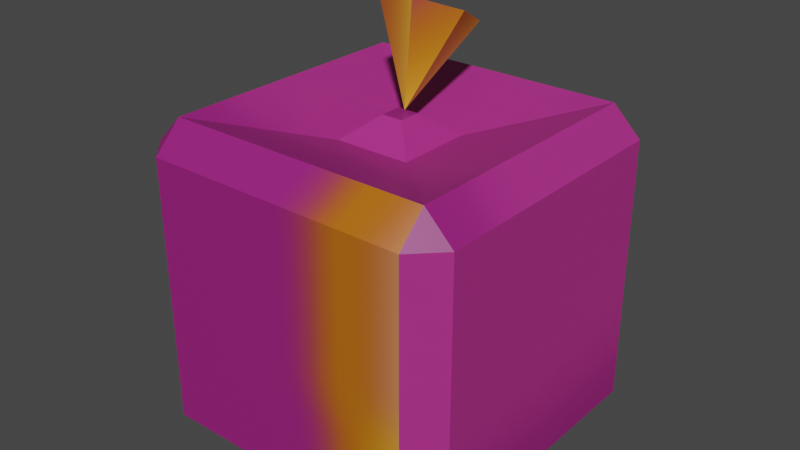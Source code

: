 # Source: frootapple.blend  (saved by Blender 3.6.11; exported with 4.5.12 LTS)
import bpy
from mathutils import Matrix  # noqa: F401  (used for matrix-valued properties, if any)

bpy.ops.wm.read_factory_settings(use_empty=True)
scene = bpy.context.scene
scene.name = 'Scene'

# ---- collections
col_collection = bpy.data.collections.new('Collection'); scene.collection.children.link(col_collection)

# ---- images (referenced by path relative to the original .blend; pixels are not part of the script)
import os
ASSET_DIR = os.environ.get("B2B_ASSET_DIR", "")  # directory of the original .blend (textures are referenced by path, not embedded)
HERE = os.path.dirname(os.path.abspath(__file__))  # packed textures are extracted next to this script under _unpacked/

def load_image(name, relpath, width, height, colorspace="sRGB"):
    """Load a texture the original file referenced (path relative to the .blend, or extracted next to this script)."""
    p = next((c for c in (os.path.join(HERE, relpath), os.path.join(ASSET_DIR, relpath)) if relpath and os.path.exists(c)), "")
    if p:
        img = bpy.data.images.load(p, check_existing=True)
        img.name = name
    else:  # same state as the original file: an image datablock whose file is absent (Cycles renders it pink)
        img = bpy.data.images.new(name, width, height)
        img.source = "FILE"
        img.filepath = "//" + (relpath or name)
    img.colorspace_settings.name = colorspace
    return img
img_appleskin = load_image('appleskin', '_unpacked/appleskin.944b141d.png', 64, 64, 'sRGB')

# ---- materials (node trees are filled in below, after node groups)
mat_material_001 = bpy.data.materials.new('Material.001')
mat_material_001.use_transparent_shadow = False

# ---- material node trees
mat_material_001.use_nodes = True; mat_material_001.node_tree.nodes.clear()
_N = mat_material_001.node_tree.nodes; _L = mat_material_001.node_tree.links
n0 = _N.new('ShaderNodeBsdfPrincipled'); n0.name = 'Principled BSDF'; n0.location = (10, 300)
n0.distribution = 'GGX'
n0.subsurface_method = 'RANDOM_WALK_SKIN'
n0.inputs[3].default_value = 1.45
n0.inputs[27].default_value = (0.0, 0.0, 0.0, 1.0)
n0.inputs[28].default_value = 1.0
n1 = _N.new('ShaderNodeOutputMaterial'); n1.name = 'Material Output'; n1.location = (300, 300)
n2 = _N.new('ShaderNodeTexImage'); n2.name = 'Image Texture'; n2.location = (-280, 280)
n2.image = img_appleskin
_L.new(n0.outputs[0], n1.inputs[0])
_L.new(n2.outputs[0], n0.inputs[0])
n1.is_active_output = True

# ---- world
world_world = bpy.data.worlds.new('World'); scene.world = world_world
world_world.use_nodes = True; world_world.node_tree.nodes.clear()
_N = world_world.node_tree.nodes; _L = world_world.node_tree.links
n0 = _N.new('ShaderNodeOutputWorld'); n0.name = 'World Output'; n0.location = (300, 300)
n1 = _N.new('ShaderNodeBackground'); n1.name = 'Background'; n1.location = (10, 300)
n1.inputs[0].default_value = (0.05088, 0.05088, 0.05088, 1.0)
_L.new(n1.outputs[0], n0.inputs[0])
n0.is_active_output = True
world_world.color = (0.05088, 0.05088, 0.05088)
world_world.use_sun_shadow = False
world_world.sun_shadow_jitter_overblur = 0.0

# ---- meshes
me_cube = bpy.data.meshes.new('Cube')
me_cube.from_pydata([(-0.2362, 0.2362, 0.8374), (0.2362, 0.2362, 0.8374), (-0.2362, -0.2362, 0.8374), (0.2362, -0.2362, 0.8374), (0.8263, 1.0, 0.8263), (0.8263, 0.8263, 1.0), (1.0, 0.8263, 0.8263), (0.8263, 0.8263, -1.0), (0.8263, 1.0, -0.8263), (1.0, 0.8263, -0.8263), (1.0, -0.8263, 0.8263), (0.8263, -0.8263, 1.0), (0.8263, -1.0, 0.8263), (1.0, -0.8263, -0.8263), (0.8263, -1.0, -0.8263), (0.8263, -0.8263, -1.0), (-0.8263, 1.0, 0.8263), (-1.0, 0.8263, 0.8263), (-0.8263, 0.8263, 1.0), (-1.0, 0.8263, -0.8263), (-0.8263, 1.0, -0.8263), (-0.8263, 0.8263, -1.0), (-1.0, -0.8263, 0.8263), (-0.8263, -1.0, 0.8263), (-0.8263, -0.8263, 1.0), (-0.8263, -0.8263, -1.0), (-0.8263, -1.0, -0.8263), (-1.0, -0.8263, -0.8263), (0.06697, 0.06697, 0.976), (0.06697, -0.06697, 0.976), (-0.06697, -0.06697, 0.976), (-0.06697, 0.06697, 0.976), (0.06697, 0.06697, 0.976), (0.06697, -0.06697, 0.976), (-0.06697, -0.06697, 0.976), (-0.06697, 0.06697, 0.976), (-0.1051, 0.5291, 1.367), (-0.3034, 0.3443, 1.446), (-0.2292, 0.1014, 1.569), (0.04323, 0.04329, 1.613), (0.2415, 0.2281, 1.535), (0.1673, 0.4709, 1.412), (-0.0008879, 0.03922, 0.9839)], [], [(21, 7, 15, 25), (27, 22, 17, 19), (3, 1, 28, 29), (14, 12, 23, 26), (24, 11, 3, 2), (9, 6, 10, 13), (4, 5, 6), (7, 8, 9), (10, 11, 12), (13, 14, 15), (16, 17, 18), (19, 20, 21), (22, 23, 24), (25, 26, 27), (21, 25, 27, 19), (7, 21, 20, 8), (6, 9, 8, 4), (26, 23, 22, 27), (12, 14, 13, 10), (16, 20, 19, 17), (11, 24, 23, 12), (5, 11, 10, 6), (25, 15, 14, 26), (24, 18, 17, 22), (18, 5, 4, 16), (15, 7, 9, 13), (20, 16, 4, 8), (5, 18, 0, 1), (18, 24, 2, 0), (11, 5, 1, 3), (31, 30, 34, 35), (1, 0, 31, 28), (2, 3, 29, 30), (0, 2, 30, 31), (32, 35, 34, 33), (30, 29, 33, 34), (28, 31, 35, 32), (29, 28, 32, 33), (36, 42, 37), (37, 42, 38), (38, 42, 39), (39, 42, 40), (36, 37, 38, 39, 40, 41), (40, 42, 41), (41, 42, 36)])
_uv = me_cube.uv_layers.new(name='UVMap')
_uv.uv.foreach_set('vector', [0.4179, 0.0681, 0.416, 0.3462, 0.1379, 0.3442, 0.1399, 0.06619, 0.1045, 0.9577, 0.1064, 0.6796, 0.303, 0.681, 0.3011, 0.959, 0.5743, 0.5257, 0.5748, 0.4464, 0.6029, 0.4768, 0.6027, 0.4993, 0.8463, 0.992, 0.5683, 0.9901, 0.5708, 0.7271, 0.8488, 0.729, 0.7521, 0.6281, 0.474, 0.626, 0.5743, 0.5257, 0.6538, 0.5263, 0.139, 0.6158, 0.1389, 0.3442, 0.4168, 0.3462, 0.4169, 0.6177, 0.4764, 0.3174, 0.476, 0.3488, 0.447, 0.3463, 0.138, 0.6506, 0.1088, 0.6219, 0.139, 0.6158, 0.4451, 0.6236, 0.474, 0.626, 0.4741, 0.6529, 0.4169, 0.6177, 0.4451, 0.6242, 0.4159, 0.6525, 0.3444, 0.6813, 0.303, 0.681, 0.3239, 0.6519, 0.3011, 0.959, 0.3424, 0.9593, 0.3216, 0.9884, 0.5709, 0.6899, 0.5708, 0.7271, 0.5414, 0.7174, 0.8779, 0.7197, 0.8488, 0.729, 0.8489, 0.6918, 0.4179, 0.0681, 0.1399, 0.06619, 0.1401, 0.03696, 0.4181, 0.03887, 0.416, 0.3462, 0.4179, 0.0681, 0.4471, 0.0683, 0.4452, 0.3464, 0.1389, 0.3442, 0.139, 0.6158, 0.1088, 0.6219, 0.1087, 0.3503, 0.8488, 0.729, 0.5708, 0.7271, 0.5709, 0.6899, 0.8489, 0.6918, 0.445, 0.3526, 0.4451, 0.6242, 0.4169, 0.6177, 0.4168, 0.3462, 0.3444, 0.6813, 0.3424, 0.9593, 0.3011, 0.959, 0.303, 0.681, 0.5389, 0.9804, 0.5414, 0.7174, 0.5708, 0.7271, 0.5683, 0.9901, 0.476, 0.3488, 0.474, 0.626, 0.4451, 0.6236, 0.447, 0.3463, 0.1399, 0.06619, 0.1379, 0.3442, 0.1087, 0.344, 0.1106, 0.06599, 0.7521, 0.6281, 0.754, 0.3509, 0.7835, 0.3489, 0.7816, 0.6261, 0.754, 0.3509, 0.476, 0.3488, 0.4764, 0.3174, 0.7545, 0.3195, 0.4159, 0.6525, 0.138, 0.6506, 0.139, 0.6158, 0.4169, 0.6177, 0.3424, 0.9593, 0.3444, 0.6813, 0.541, 0.6826, 0.5391, 0.9607, 0.476, 0.3488, 0.754, 0.3509, 0.6543, 0.447, 0.5748, 0.4464, 0.754, 0.3509, 0.7521, 0.6281, 0.6538, 0.5263, 0.6543, 0.447, 0.474, 0.626, 0.476, 0.3488, 0.5748, 0.4464, 0.5743, 0.5257, 0.5411, 0.6673, 0.5411, 0.6673, 0.5411, 0.6673, 0.5411, 0.6673, 0.5748, 0.4464, 0.6543, 0.447, 0.6254, 0.477, 0.6029, 0.4768, 0.6538, 0.5263, 0.5743, 0.5257, 0.6027, 0.4993, 0.6252, 0.4994, 0.6543, 0.447, 0.6538, 0.5263, 0.6252, 0.4994, 0.6254, 0.477, 0.5411, 0.6673, 0.5636, 0.6674, 0.5635, 0.6899, 0.5409, 0.6897, 0.5411, 0.6673, 0.5411, 0.6673, 0.5411, 0.6673, 0.5411, 0.6673, 0.5411, 0.6673, 0.5411, 0.6673, 0.5411, 0.6673, 0.5411, 0.6673, 0.5411, 0.6673, 0.5411, 0.6673, 0.5411, 0.6673, 0.5411, 0.6673, 0.4013, 0.9308, 0.4805, 0.9313, 0.4167, 0.9756, 0.1286, 0.904, 0.2018, 0.9742, 0.1065, 0.9276, 0.1065, 0.9276, 0.2018, 0.9742, 0.09565, 0.9734, 0.2303, 0.9031, 0.3069, 0.9749, 0.2137, 0.9287, 0.3761, 0.8983, 0.4013, 0.937, 0.3794, 0.9754, 0.3323, 0.9751, 0.3072, 0.9364, 0.3291, 0.898, 0.2137, 0.9287, 0.3069, 0.9749, 0.2018, 0.9742, 0.3086, 0.9212, 0.2306, 0.9207, 0.3014, 0.8749])
me_cube.materials.append(mat_material_001)
me_cube.materials.append(None)
me_cube.use_mirror_vertex_groups = False
me_cube.update()

# ---- objects
ob_cube = bpy.data.objects.new('Cube', me_cube)

# ---- transforms, parenting, visibility, modifiers, constraints
ob_cube.location = (0.0, 0.0, 0.0)
ob_cube.scale = (2.251, 2.251, 2.251)
ob_cube.lock_rotations_4d = False
ob_cube.empty_display_type = 'ARROWS'
ob_cube.lineart.crease_threshold = 0.0

# ---- collection membership
col_collection.objects.link(ob_cube)

# ---- scene / render settings (as saved in the file)
scene.frame_start = 1; scene.frame_end = 250; scene.frame_set(1)
scene.render.engine = 'BLENDER_EEVEE_NEXT'
scene.cycles.sampling_pattern = 'TABULATED_SOBOL'
scene.view_settings.view_transform = 'Filmic'
bpy.context.view_layer.update()

# ---- added for rendering (the .blend has no active camera and no usable light): camera, sun
cam_auto = bpy.data.cameras.new('AutoCamera')
cam_auto.lens = 50.0
cam_auto.sensor_width = 36.0
cam_auto.clip_end = 1000.0
ob_auto_camera = bpy.data.objects.new('AutoCamera', cam_auto)
scene.collection.objects.link(ob_auto_camera)
ob_auto_camera.location = (8.02157, -9.62589, 7.10752)
ob_auto_camera.rotation_euler = (1.09748, -7.21219e-08, 0.694738)
scene.camera = ob_auto_camera
light_auto_sun = bpy.data.lights.new('AutoSun', 'SUN')
light_auto_sun.energy = 3.0
light_auto_sun.angle = 0.0523599
ob_auto_sun = bpy.data.objects.new('AutoSun', light_auto_sun)
scene.collection.objects.link(ob_auto_sun)
ob_auto_sun.rotation_euler = (0.872665, 0.174533, 0.523599)
bpy.context.view_layer.update()
